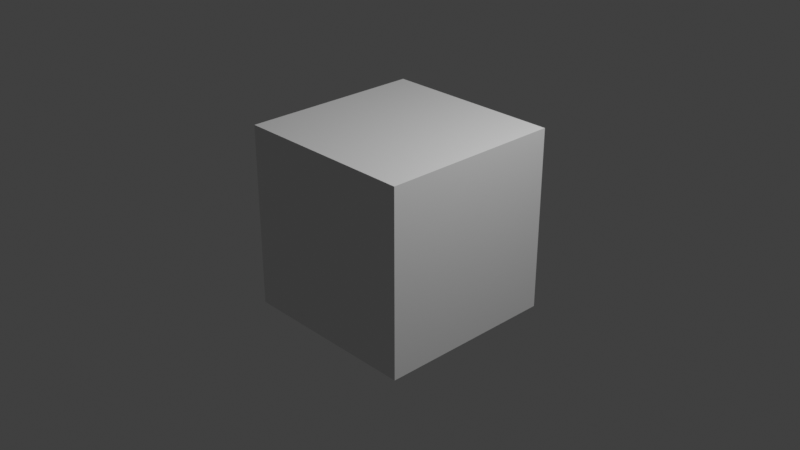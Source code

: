 # Source: instalacao.blend  (saved by Blender 3.2.14; exported with 4.5.12 LTS)
import bpy
from mathutils import Matrix  # noqa: F401  (used for matrix-valued properties, if any)

bpy.ops.wm.read_factory_settings(use_empty=True)
scene = bpy.context.scene
scene.name = 'Scene'

# ---- collections
col_collection = bpy.data.collections.new('Collection'); scene.collection.children.link(col_collection)

# ---- materials (node trees are filled in below, after node groups)
mat_material = bpy.data.materials.new('Material')
mat_material.alpha_threshold = 0.0
mat_material.use_transparent_shadow = False
mat_material.line_color = (0.0, 0.0, 0.0, 1.0)

# ---- material node trees
mat_material.use_nodes = True; mat_material.node_tree.nodes.clear()
_N = mat_material.node_tree.nodes; _L = mat_material.node_tree.links
n0 = _N.new('ShaderNodeOutputMaterial'); n0.name = 'Material Output'; n0.location = (300, 300)
n1 = _N.new('ShaderNodeBsdfPrincipled'); n1.name = 'Principled BSDF'; n1.location = (10, 300)
n1.distribution = 'GGX'
n1.subsurface_method = 'RANDOM_WALK_SKIN'
n1.inputs[2].default_value = 0.4
n1.inputs[3].default_value = 1.45
n1.inputs[27].default_value = (0.0, 0.0, 0.0, 1.0)
n1.inputs[28].default_value = 1.0
_L.new(n1.outputs[0], n0.inputs[0])
n0.is_active_output = True

# ---- world
world_world = bpy.data.worlds.new('World'); scene.world = world_world
world_world.use_nodes = True; world_world.node_tree.nodes.clear()
_N = world_world.node_tree.nodes; _L = world_world.node_tree.links
n0 = _N.new('ShaderNodeOutputWorld'); n0.name = 'World Output'; n0.location = (300, 300)
n1 = _N.new('ShaderNodeBackground'); n1.name = 'Background'; n1.location = (10, 300)
n1.inputs[0].default_value = (0.05088, 0.05088, 0.05088, 1.0)
_L.new(n1.outputs[0], n0.inputs[0])
n0.is_active_output = True
world_world.color = (0.05088, 0.05088, 0.05088)
world_world.use_sun_shadow = False
world_world.sun_shadow_jitter_overblur = 0.0

# ---- cameras
cam_camera = bpy.data.cameras.new('Camera')
cam_camera.clip_end = 100.0
cam_camera.ortho_scale = 7.314

# ---- lights
light_light = bpy.data.lights.new('Light', 'POINT')
light_light.transmission_factor = 0.0
light_light.energy = 1000.0
light_light.shadow_soft_size = 0.1
light_light.shadow_maximum_resolution = 0.006
light_light.use_absolute_resolution = True

# ---- meshes
me_cube = bpy.data.meshes.new('Cube')
me_cube.from_pydata([(1.0, 1.0, 1.0), (1.0, 1.0, -1.0), (1.0, -1.0, 1.0), (1.0, -1.0, -1.0), (-1.0, 1.0, 1.0), (-1.0, 1.0, -1.0), (-1.0, -1.0, 1.0), (-1.0, -1.0, -1.0)], [], [(0, 4, 6, 2), (3, 2, 6, 7), (7, 6, 4, 5), (5, 1, 3, 7), (1, 0, 2, 3), (5, 4, 0, 1)])
_uv = me_cube.uv_layers.new(name='UVMap')
_uv.uv.foreach_set('vector', [0.625, 0.5, 0.875, 0.5, 0.875, 0.75, 0.625, 0.75, 0.375, 0.75, 0.625, 0.75, 0.625, 1.0, 0.375, 1.0, 0.375, 0.0, 0.625, 0.0, 0.625, 0.25, 0.375, 0.25, 0.125, 0.5, 0.375, 0.5, 0.375, 0.75, 0.125, 0.75, 0.375, 0.5, 0.625, 0.5, 0.625, 0.75, 0.375, 0.75, 0.375, 0.25, 0.625, 0.25, 0.625, 0.5, 0.375, 0.5])
me_cube.materials.append(mat_material)
me_cube.use_mirror_vertex_groups = False
me_cube.update()

# ---- objects
ob_cube = bpy.data.objects.new('Cube', me_cube)
ob_light = bpy.data.objects.new('Light', light_light)
ob_camera = bpy.data.objects.new('Camera', cam_camera)

# ---- transforms, parenting, visibility, modifiers, constraints
ob_cube.location = (0.0, 0.0, 0.0)
ob_cube.lock_rotations_4d = False
ob_cube.empty_display_type = 'ARROWS'
ob_cube.lineart.crease_threshold = 0.0
ob_light.location = (4.076, 1.005, 5.904)
ob_light.rotation_euler = (0.6503, 0.05522, 1.866)
ob_light.lock_rotations_4d = False
ob_light.empty_display_type = 'ARROWS'
ob_light.color = (0.0, 0.0, 0.0, 0.0)
ob_light.lineart.crease_threshold = 0.0
ob_camera.location = (7.359, -6.926, 4.958)
ob_camera.rotation_euler = (1.109, 0.0, 0.8149)
ob_camera.lock_rotations_4d = False
ob_camera.empty_display_type = 'ARROWS'
ob_camera.color = (0.0, 0.0, 0.0, 0.0)
ob_camera.display_type = 'WIRE'
ob_camera.lineart.crease_threshold = 0.0

# ---- collection membership
col_collection.objects.link(ob_cube)
col_collection.objects.link(ob_light)
col_collection.objects.link(ob_camera)

# ---- scene / render settings (as saved in the file)
scene.camera = ob_camera
scene.frame_start = 1; scene.frame_end = 5553; scene.frame_set(940)
scene.render.engine = 'BLENDER_EEVEE_NEXT'
scene.render.image_settings.file_format = 'FFMPEG'
scene.render.image_settings.color_mode = 'RGB'
scene.render.fps = 3
scene.render.fps_base = 0.1
scene.cycles.sampling_pattern = 'TABULATED_SOBOL'
scene.cycles.use_light_tree = False
scene.view_settings.view_transform = 'Standard'
bpy.context.view_layer.update()
